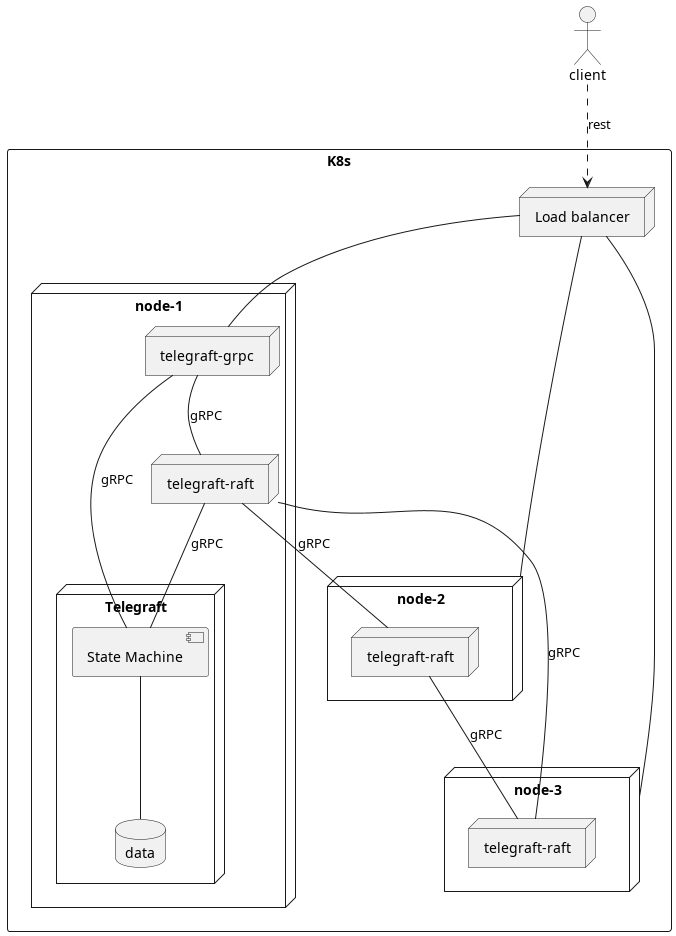

The diagram above was rendered by PlantUML. Its source (embedded in the PNG):
@startuml kube_cluster

skinparam style strictuml

actor "client"
rectangle "K8s" {

  node "Load balancer" as lb

  node "node-1" as n1 {
    node Telegraft as tnode1 {
      component [State Machine] as stm
      database "data" as db1
    }

    node "telegraft-grpc" as grpc
    node "telegraft-raft" as raft
  }

  node "node-2" as n2 {
    node "telegraft-raft" as raft2
  }

  node "node-3" as n3 {
    node "telegraft-raft" as raft3
  }

}

client ..> lb: rest
lb -- grpc
lb -- n2
lb -- n3

stm -- db1

grpc -- raft: gRPC
grpc -- stm: gRPC
raft -- stm: gRPC
raft -- raft2: gRPC
raft -- raft3: gRPC
raft2 -- raft3: gRPC


@enduml